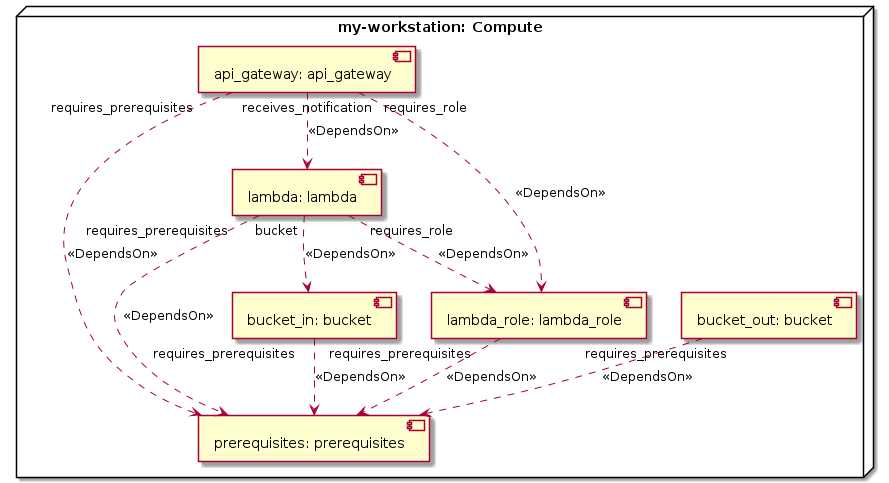

The diagram above was rendered by PlantUML. Its source (embedded in the PNG):
@startuml
skinparam componentStyle uml2

node "my-workstation: Compute" as node_my_workstation {
component "prerequisites: prerequisites" as node_prerequisites
component "lambda_role: lambda_role" as node_lambda_role
component "lambda: lambda" as node_lambda
component "bucket_in: bucket" as node_bucket_in
component "bucket_out: bucket" as node_bucket_out
component "api_gateway: api_gateway" as node_api_gateway
}
node_lambda_role "requires_prerequisites" ..> node_prerequisites : <<DependsOn>>
node_lambda "requires_prerequisites" ..> node_prerequisites : <<DependsOn>>
node_lambda "requires_role" ..> node_lambda_role : <<DependsOn>>
node_lambda "bucket" ..> node_bucket_in : <<DependsOn>>
node_bucket_in "requires_prerequisites" ..> node_prerequisites : <<DependsOn>>
node_bucket_out "requires_prerequisites" ..> node_prerequisites : <<DependsOn>>
node_api_gateway "requires_prerequisites" ..> node_prerequisites : <<DependsOn>>
node_api_gateway "requires_role" ..> node_lambda_role : <<DependsOn>>
node_api_gateway "receives_notification" ..> node_lambda : <<DependsOn>>
@enduml